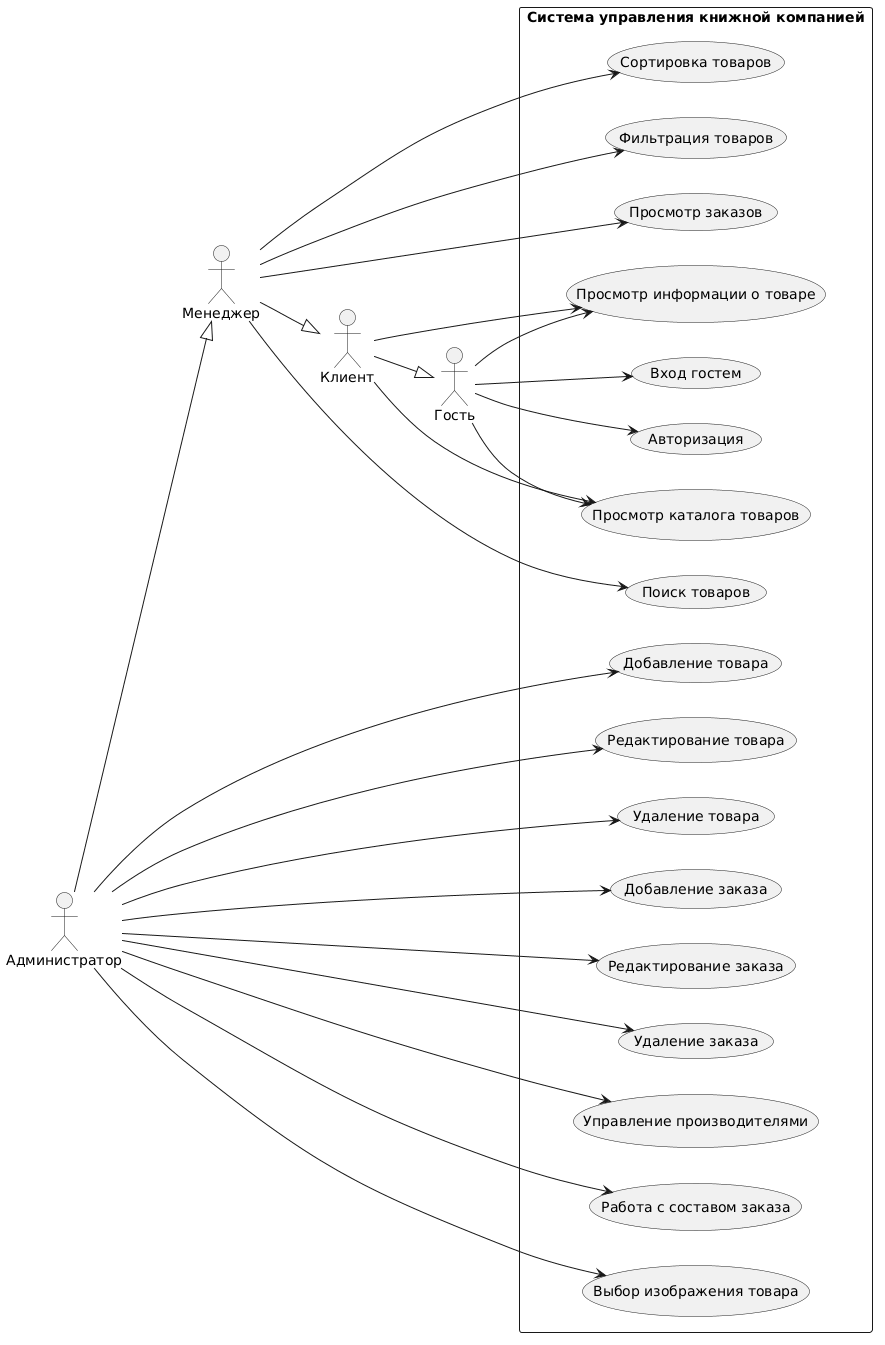

The diagram above was rendered by PlantUML. Its source (embedded in the PNG):
@startuml
left to right direction
actor "Гость" as Guest
actor "Клиент" as Client
actor "Менеджер" as Manager
actor "Администратор" as Admin

rectangle "Система управления книжной компанией" {
  
  usecase "Авторизация" as UC1
  usecase "Вход гостем" as UC2
  usecase "Просмотр каталога товаров" as UC3
  usecase "Поиск товаров" as UC4
  usecase "Сортировка товаров" as UC5
  usecase "Фильтрация товаров" as UC6
  usecase "Просмотр заказов" as UC7
  usecase "Добавление товара" as UC8
  usecase "Редактирование товара" as UC9
  usecase "Удаление товара" as UC10
  usecase "Добавление заказа" as UC11
  usecase "Редактирование заказа" as UC12
  usecase "Удаление заказа" as UC13
  usecase "Просмотр информации о товаре" as UC14
  usecase "Управление производителями" as UC15
  usecase "Работа с составом заказа" as UC16
  usecase "Выбор изображения товара" as UC17
}

' Гость
Guest --> UC1
Guest --> UC2
Guest --> UC3
Guest --> UC14

' Клиент (наследует права гостя)
Client --|> Guest
Client --> UC3
Client --> UC14

' Менеджер (наследует права клиента)
Manager --|> Client
Manager --> UC4
Manager --> UC5
Manager --> UC6
Manager --> UC7

' Администратор (наследует права менеджера)
Admin --|> Manager
Admin --> UC8
Admin --> UC9
Admin --> UC10
Admin --> UC11
Admin --> UC12
Admin --> UC13
Admin --> UC15
Admin --> UC16
Admin --> UC17
@enduml